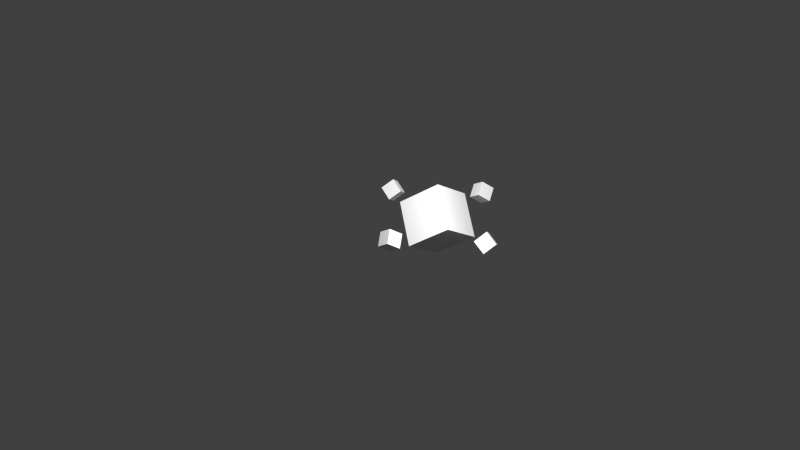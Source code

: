 # Source: altarRelay.blend  (saved by Blender 2.66.1; exported with 4.5.12 LTS)
import bpy
from mathutils import Matrix  # noqa: F401  (used for matrix-valued properties, if any)

bpy.ops.wm.read_factory_settings(use_empty=True)
scene = bpy.context.scene
scene.name = 'Scene'

# ---- collections
col_collection_1 = bpy.data.collections.new('Collection 1'); scene.collection.children.link(col_collection_1)

# ---- materials (node trees are filled in below, after node groups)
mat_material_006 = bpy.data.materials.new('Material.006')
mat_material_006.alpha_threshold = 0.0
mat_material_006.use_transparent_shadow = False
mat_material_006.preview_render_type = 'FLAT'
mat_material_006.roughness = 0.5
mat_material_006.line_color = (0.0, 0.0, 0.0, 1.0)

# ---- material node trees

# ---- world
world_world = bpy.data.worlds.new('World'); scene.world = world_world
world_world.color = (0.05088, 0.05088, 0.05088)
world_world.use_sun_shadow = False
world_world.sun_shadow_jitter_overblur = 0.0
world_world.cycles.sampling_method = 'MANUAL'
world_world.cycles.sample_map_resolution = 256

# ---- cameras
cam_camera = bpy.data.cameras.new('Camera')
cam_camera.clip_end = 100.0
cam_camera.lens = 35.0
cam_camera.sensor_width = 32.0
cam_camera.sensor_height = 18.0
cam_camera.ortho_scale = 7.314
cam_camera.dof.focus_distance = 0.0
cam_camera.dof.aperture_fstop = 128.0

# ---- lights
light_lamp = bpy.data.lights.new('Lamp', 'POINT')
light_lamp.transmission_factor = 0.0
light_lamp.cutoff_distance = 30.0
light_lamp.energy = 100.0
light_lamp.shadow_buffer_clip_start = 1.001
light_lamp.shadow_soft_size = 0.1
light_lamp.shadow_maximum_resolution = 0.006
light_lamp.use_absolute_resolution = True
light_lamp.cycles.use_multiple_importance_sampling = False

# ---- meshes
me_cube_004 = bpy.data.meshes.new('Cube.004')
me_cube_004.from_pydata([(1.0, 1.0, -1.0), (1.0, -1.0, -1.0), (-1.0, -1.0, -1.0), (-1.0, 1.0, -1.0), (1.0, 1.0, 1.0), (1.0, -1.0, 1.0), (-1.0, -1.0, 1.0), (-1.0, 1.0, 1.0)], [], [(0, 1, 2, 3), (4, 7, 6, 5), (0, 4, 5, 1), (1, 5, 6, 2), (2, 6, 7, 3), (4, 0, 3, 7)])
_uv = me_cube_004.uv_layers.new(name='UVMap')
_uv.uv.foreach_set('vector', [0.0, 0.0, 1.0, 0.0, 1.0, 1.0, 0.0, 1.0, 0.0, 0.0, 1.0, 0.0, 1.0, 1.0, 0.0, 1.0, 0.0, 0.0, 1.0, 0.0, 1.0, 1.0, 0.0, 1.0, 0.0, 0.0, 1.0, 0.0, 1.0, 1.0, 0.0, 1.0, 0.0, 0.0, 1.0, 0.0, 1.0, 1.0, 0.0, 1.0, 0.0, 0.0, 1.0, 0.0, 1.0, 1.0, 0.0, 1.0])
me_cube_004.materials.append(mat_material_006)
me_cube_004.use_remesh_preserve_volume = False
me_cube_004.use_remesh_preserve_attributes = False
me_cube_004.use_mirror_vertex_groups = False
me_cube_004.update()
me_cube_003 = bpy.data.meshes.new('Cube.003')
me_cube_003.from_pydata([(1.0, 1.0, -1.0), (1.0, -1.0, -1.0), (-1.0, -1.0, -1.0), (-1.0, 1.0, -1.0), (1.0, 1.0, 1.0), (1.0, -1.0, 1.0), (-1.0, -1.0, 1.0), (-1.0, 1.0, 1.0)], [], [(0, 1, 2, 3), (4, 7, 6, 5), (0, 4, 5, 1), (1, 5, 6, 2), (2, 6, 7, 3), (4, 0, 3, 7)])
_uv = me_cube_003.uv_layers.new(name='UVMap')
_uv.uv.foreach_set('vector', [0.0, 0.0, 1.0, 0.0, 1.0, 1.0, 0.0, 1.0, 0.0, 0.0, 1.0, 0.0, 1.0, 1.0, 0.0, 1.0, 0.0, 0.0, 1.0, 0.0, 1.0, 1.0, 0.0, 1.0, 0.0, 0.0, 1.0, 0.0, 1.0, 1.0, 0.0, 1.0, 0.0, 0.0, 1.0, 0.0, 1.0, 1.0, 0.0, 1.0, 0.0, 0.0, 1.0, 0.0, 1.0, 1.0, 0.0, 1.0])
me_cube_003.materials.append(mat_material_006)
me_cube_003.use_remesh_preserve_volume = False
me_cube_003.use_remesh_preserve_attributes = False
me_cube_003.use_mirror_vertex_groups = False
me_cube_003.update()
me_cube_002 = bpy.data.meshes.new('Cube.002')
me_cube_002.from_pydata([(1.0, 1.0, -1.0), (1.0, -1.0, -1.0), (-1.0, -1.0, -1.0), (-1.0, 1.0, -1.0), (1.0, 1.0, 1.0), (1.0, -1.0, 1.0), (-1.0, -1.0, 1.0), (-1.0, 1.0, 1.0)], [], [(0, 1, 2, 3), (4, 7, 6, 5), (0, 4, 5, 1), (1, 5, 6, 2), (2, 6, 7, 3), (4, 0, 3, 7)])
_uv = me_cube_002.uv_layers.new(name='UVMap')
_uv.uv.foreach_set('vector', [0.0, 0.0, 1.0, 0.0, 1.0, 1.0, 0.0, 1.0, 0.0, 0.0, 1.0, 0.0, 1.0, 1.0, 0.0, 1.0, 0.0, 0.0, 1.0, 0.0, 1.0, 1.0, 0.0, 1.0, 0.0, 0.0, 1.0, 0.0, 1.0, 1.0, 0.0, 1.0, 0.0, 0.0, 1.0, 0.0, 1.0, 1.0, 0.0, 1.0, 0.0, 0.0, 1.0, 0.0, 1.0, 1.0, 0.0, 1.0])
me_cube_002.materials.append(mat_material_006)
me_cube_002.use_remesh_preserve_volume = False
me_cube_002.use_remesh_preserve_attributes = False
me_cube_002.use_mirror_vertex_groups = False
me_cube_002.update()
me_cube_001 = bpy.data.meshes.new('Cube.001')
me_cube_001.from_pydata([(1.0, 1.0, -1.0), (1.0, -1.0, -1.0), (-1.0, -1.0, -1.0), (-1.0, 1.0, -1.0), (1.0, 1.0, 1.0), (1.0, -1.0, 1.0), (-1.0, -1.0, 1.0), (-1.0, 1.0, 1.0)], [], [(0, 1, 2, 3), (4, 7, 6, 5), (0, 4, 5, 1), (1, 5, 6, 2), (2, 6, 7, 3), (4, 0, 3, 7)])
_uv = me_cube_001.uv_layers.new(name='UVMap')
_uv.uv.foreach_set('vector', [0.0, 0.0, 1.0, 0.0, 1.0, 1.0, 0.0, 1.0, 0.0, 0.0, 1.0, 0.0, 1.0, 1.0, 0.0, 1.0, 0.0, 0.0, 1.0, 0.0, 1.0, 1.0, 0.0, 1.0, 0.0, 0.0, 1.0, 0.0, 1.0, 1.0, 0.0, 1.0, 0.0, 0.0, 1.0, 0.0, 1.0, 1.0, 0.0, 1.0, 0.0, 0.0, 1.0, 0.0, 1.0, 1.0, 0.0, 1.0])
me_cube_001.materials.append(mat_material_006)
me_cube_001.use_remesh_preserve_volume = False
me_cube_001.use_remesh_preserve_attributes = False
me_cube_001.use_mirror_vertex_groups = False
me_cube_001.update()
me_cube = bpy.data.meshes.new('Cube')
me_cube.from_pydata([(1.0, 1.0, -1.0), (1.0, -1.0, -1.0), (-1.0, -1.0, -1.0), (-1.0, 1.0, -1.0), (1.0, 1.0, 1.0), (1.0, -1.0, 1.0), (-1.0, -1.0, 1.0), (-1.0, 1.0, 1.0)], [], [(0, 1, 2, 3), (4, 7, 6, 5), (0, 4, 5, 1), (1, 5, 6, 2), (2, 6, 7, 3), (4, 0, 3, 7)])
_uv = me_cube.uv_layers.new(name='UVMap')
_uv.uv.foreach_set('vector', [0.0, 0.0, 1.0, 0.0, 1.0, 1.0, 0.0, 1.0, 0.0, 0.0, 1.0, 0.0, 1.0, 1.0, 0.0, 1.0, 0.0, 0.0, 1.0, 0.0, 1.0, 1.0, 0.0, 1.0, 0.0, 0.0, 1.0, 0.0, 1.0, 1.0, 0.0, 1.0, 0.0, 0.0, 1.0, 0.0, 1.0, 1.0, 0.0, 1.0, 0.0, 0.0, 1.0, 0.0, 1.0, 1.0, 0.0, 1.0])
me_cube.materials.append(mat_material_006)
me_cube.use_remesh_preserve_volume = False
me_cube.use_remesh_preserve_attributes = False
me_cube.use_mirror_vertex_groups = False
me_cube.update()

# ---- objects
ob_b = bpy.data.objects.new('B', me_cube_004)
ob_d = bpy.data.objects.new('D', me_cube_003)
ob_c = bpy.data.objects.new('C', me_cube_002)
ob_a = bpy.data.objects.new('A', me_cube_001)
ob_main = bpy.data.objects.new('Main', me_cube)
ob_lamp = bpy.data.objects.new('Lamp', light_lamp)
ob_camera = bpy.data.objects.new('Camera', cam_camera)

# ---- transforms, parenting, visibility, modifiers, constraints
ob_b.location = (0.008142, 0.3813, 0.3688)
ob_b.rotation_euler = (-0.7682, 0.6235, 0.9956)
ob_b.scale = (0.04521, 0.04521, 0.04521)
ob_b.lock_rotations_4d = False
ob_b.empty_display_type = 'ARROWS'
ob_b.lineart.crease_threshold = 0.0
ob_d.location = (0.008142, -0.3906, 0.3688)
ob_d.rotation_euler = (-0.7682, 0.6235, -0.9301)
ob_d.scale = (0.04521, 0.04521, 0.04521)
ob_d.lock_rotations_4d = False
ob_d.empty_display_type = 'ARROWS'
ob_d.lineart.crease_threshold = 0.0
ob_c.location = (-0.3862, -0.006268, 0.3688)
ob_c.rotation_euler = (-0.7682, 0.6235, -2.141)
ob_c.scale = (0.04521, 0.04521, 0.04521)
ob_c.lock_rotations_4d = False
ob_c.empty_display_type = 'ARROWS'
ob_c.lineart.crease_threshold = 0.0
ob_a.location = (0.3998, -0.006268, 0.3688)
ob_a.rotation_euler = (-0.7682, 0.6235, 0.07438)
ob_a.scale = (0.04521, 0.04521, 0.04521)
ob_a.lock_rotations_4d = False
ob_a.empty_display_type = 'ARROWS'
ob_a.lineart.crease_threshold = 0.0
ob_main.location = (0.0, 0.0, 0.3335)
ob_main.rotation_euler = (-0.7682, 0.6235, -0.5136)
ob_main.scale = (0.1434, 0.1434, 0.1434)
ob_main.lock_rotations_4d = False
ob_main.empty_display_type = 'ARROWS'
ob_main.lineart.crease_threshold = 0.0
ob_lamp.location = (0.5506, -0.4336, 1.431)
ob_lamp.rotation_euler = (0.6503, 0.05522, 1.866)
ob_lamp.lock_rotations_4d = False
ob_lamp.empty_display_type = 'ARROWS'
ob_lamp.color = (0.0, 0.0, 0.0, 0.0)
ob_lamp.lineart.crease_threshold = 0.0
ob_camera.location = (3.08, -3.152, 3.24)
ob_camera.rotation_euler = (0.9807, -0.001132, 0.8256)
ob_camera.lock_rotations_4d = False
ob_camera.empty_display_type = 'ARROWS'
ob_camera.color = (0.0, 0.0, 0.0, 0.0)
ob_camera.display_type = 'WIRE'
ob_camera.lineart.crease_threshold = 0.0

# ---- collection membership
col_collection_1.objects.link(ob_b)
col_collection_1.objects.link(ob_d)
col_collection_1.objects.link(ob_c)
col_collection_1.objects.link(ob_a)
col_collection_1.objects.link(ob_main)
col_collection_1.objects.link(ob_lamp)
col_collection_1.objects.link(ob_camera)

# ---- scene / render settings (as saved in the file)
scene.camera = ob_camera
scene.frame_start = 1; scene.frame_end = 250; scene.frame_set(0)
scene.render.engine = 'BLENDER_EEVEE_NEXT'
scene.render.image_settings.color_mode = 'RGB'
scene.render.image_settings.compression = 90
scene.render.resolution_percentage = 50
scene.render.dither_intensity = 0.0
scene.render.bake_margin = 2
scene.cycles.use_denoising = False
scene.cycles.samples = 10
scene.cycles.sampling_pattern = 'TABULATED_SOBOL'
scene.cycles.light_sampling_threshold = 0.0
scene.cycles.use_adaptive_sampling = False
scene.cycles.use_light_tree = False
scene.cycles.blur_glossy = 0.0
scene.cycles.volume_bounces = 1
scene.cycles.pixel_filter_type = 'GAUSSIAN'
scene.cycles.sample_clamp_indirect = 0.0
scene.view_settings.view_transform = 'Standard'
bpy.context.view_layer.update()
